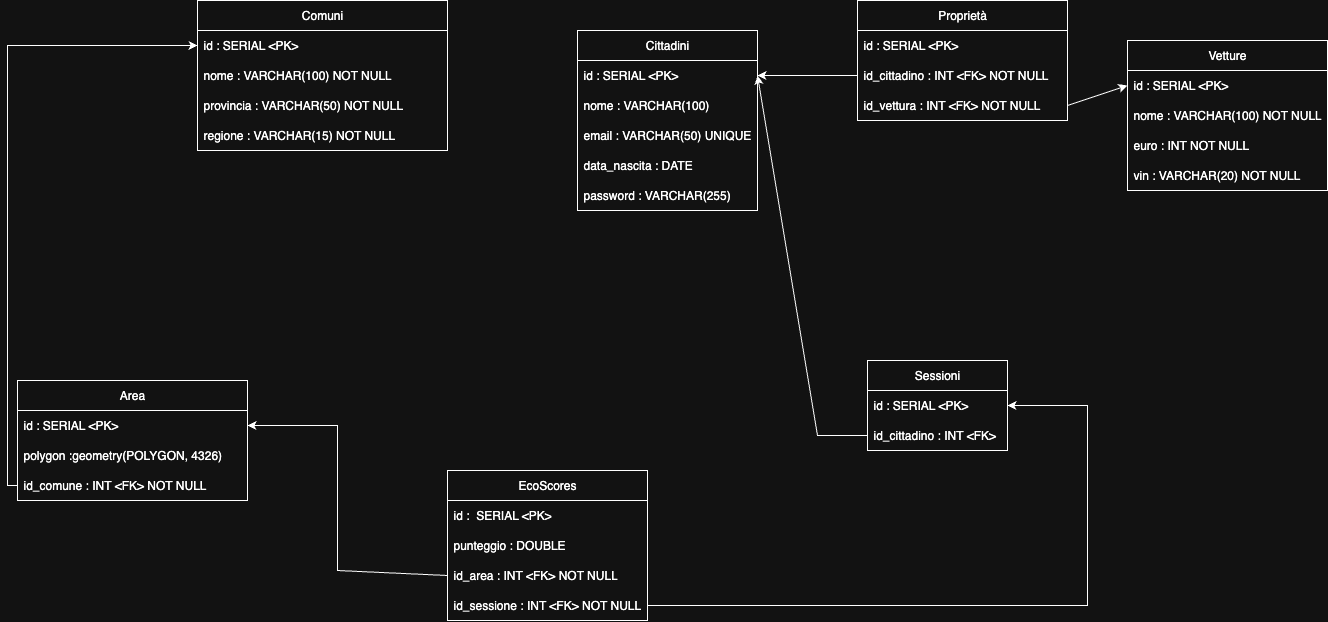

The diagram above was exported from draw.io. Its source (the exported page's mxGraphModel, read from the mxfile embedded in the PNG):
<mxGraphModel dx="736" dy="574" grid="1" gridSize="10" guides="1" tooltips="1" connect="1" arrows="1" fold="1" page="1" pageScale="1" pageWidth="827" pageHeight="1169" math="0" shadow="0">
  <root>
    <mxCell id="0" />
    <mxCell id="1" parent="0" />
    <mxCell id="dF8Ia3l994uDq2GCecpU-1" value="Comuni" style="swimlane;fontStyle=0;childLayout=stackLayout;horizontal=1;startSize=30;horizontalStack=0;resizeParent=1;resizeParentMax=0;resizeLast=0;collapsible=1;marginBottom=0;whiteSpace=wrap;html=1;" vertex="1" parent="1">
      <mxGeometry x="210" y="180" width="250" height="150" as="geometry" />
    </mxCell>
    <mxCell id="dF8Ia3l994uDq2GCecpU-2" value="id : SERIAL &amp;lt;PK&amp;gt;" style="text;strokeColor=none;fillColor=none;align=left;verticalAlign=middle;spacingLeft=4;spacingRight=4;overflow=hidden;points=[[0,0.5],[1,0.5]];portConstraint=eastwest;rotatable=0;whiteSpace=wrap;html=1;" vertex="1" parent="dF8Ia3l994uDq2GCecpU-1">
      <mxGeometry y="30" width="250" height="30" as="geometry" />
    </mxCell>
    <mxCell id="dF8Ia3l994uDq2GCecpU-3" value="nome : VARCHAR(100) NOT NULL" style="text;strokeColor=none;fillColor=none;align=left;verticalAlign=middle;spacingLeft=4;spacingRight=4;overflow=hidden;points=[[0,0.5],[1,0.5]];portConstraint=eastwest;rotatable=0;whiteSpace=wrap;html=1;" vertex="1" parent="dF8Ia3l994uDq2GCecpU-1">
      <mxGeometry y="60" width="250" height="30" as="geometry" />
    </mxCell>
    <mxCell id="dF8Ia3l994uDq2GCecpU-9" value="provincia : VARCHAR(50) NOT NULL" style="text;strokeColor=none;fillColor=none;align=left;verticalAlign=middle;spacingLeft=4;spacingRight=4;overflow=hidden;points=[[0,0.5],[1,0.5]];portConstraint=eastwest;rotatable=0;whiteSpace=wrap;html=1;" vertex="1" parent="dF8Ia3l994uDq2GCecpU-1">
      <mxGeometry y="90" width="250" height="30" as="geometry" />
    </mxCell>
    <mxCell id="dF8Ia3l994uDq2GCecpU-4" value="regione : VARCHAR(15) NOT NULL" style="text;strokeColor=none;fillColor=none;align=left;verticalAlign=middle;spacingLeft=4;spacingRight=4;overflow=hidden;points=[[0,0.5],[1,0.5]];portConstraint=eastwest;rotatable=0;whiteSpace=wrap;html=1;" vertex="1" parent="dF8Ia3l994uDq2GCecpU-1">
      <mxGeometry y="120" width="250" height="30" as="geometry" />
    </mxCell>
    <mxCell id="dF8Ia3l994uDq2GCecpU-5" value="Cittadini" style="swimlane;fontStyle=0;childLayout=stackLayout;horizontal=1;startSize=30;horizontalStack=0;resizeParent=1;resizeParentMax=0;resizeLast=0;collapsible=1;marginBottom=0;whiteSpace=wrap;html=1;" vertex="1" parent="1">
      <mxGeometry x="590" y="210" width="180" height="180" as="geometry" />
    </mxCell>
    <mxCell id="dF8Ia3l994uDq2GCecpU-6" value="id : SERIAL &amp;lt;PK&amp;gt;" style="text;strokeColor=none;fillColor=none;align=left;verticalAlign=middle;spacingLeft=4;spacingRight=4;overflow=hidden;points=[[0,0.5],[1,0.5]];portConstraint=eastwest;rotatable=0;whiteSpace=wrap;html=1;" vertex="1" parent="dF8Ia3l994uDq2GCecpU-5">
      <mxGeometry y="30" width="180" height="30" as="geometry" />
    </mxCell>
    <mxCell id="dF8Ia3l994uDq2GCecpU-10" value="nome : VARCHAR(100)" style="text;strokeColor=none;fillColor=none;align=left;verticalAlign=middle;spacingLeft=4;spacingRight=4;overflow=hidden;points=[[0,0.5],[1,0.5]];portConstraint=eastwest;rotatable=0;whiteSpace=wrap;html=1;" vertex="1" parent="dF8Ia3l994uDq2GCecpU-5">
      <mxGeometry y="60" width="180" height="30" as="geometry" />
    </mxCell>
    <mxCell id="dF8Ia3l994uDq2GCecpU-7" value="email : VARCHAR(50) UNIQUE" style="text;strokeColor=none;fillColor=none;align=left;verticalAlign=middle;spacingLeft=4;spacingRight=4;overflow=hidden;points=[[0,0.5],[1,0.5]];portConstraint=eastwest;rotatable=0;whiteSpace=wrap;html=1;" vertex="1" parent="dF8Ia3l994uDq2GCecpU-5">
      <mxGeometry y="90" width="180" height="30" as="geometry" />
    </mxCell>
    <mxCell id="dF8Ia3l994uDq2GCecpU-15" value="data_nascita : DATE" style="text;strokeColor=none;fillColor=none;align=left;verticalAlign=middle;spacingLeft=4;spacingRight=4;overflow=hidden;points=[[0,0.5],[1,0.5]];portConstraint=eastwest;rotatable=0;whiteSpace=wrap;html=1;" vertex="1" parent="dF8Ia3l994uDq2GCecpU-5">
      <mxGeometry y="120" width="180" height="30" as="geometry" />
    </mxCell>
    <mxCell id="dF8Ia3l994uDq2GCecpU-8" value="password : VARCHAR(255)" style="text;strokeColor=none;fillColor=none;align=left;verticalAlign=middle;spacingLeft=4;spacingRight=4;overflow=hidden;points=[[0,0.5],[1,0.5]];portConstraint=eastwest;rotatable=0;whiteSpace=wrap;html=1;" vertex="1" parent="dF8Ia3l994uDq2GCecpU-5">
      <mxGeometry y="150" width="180" height="30" as="geometry" />
    </mxCell>
    <mxCell id="dF8Ia3l994uDq2GCecpU-16" value="Area" style="swimlane;fontStyle=0;childLayout=stackLayout;horizontal=1;startSize=30;horizontalStack=0;resizeParent=1;resizeParentMax=0;resizeLast=0;collapsible=1;marginBottom=0;whiteSpace=wrap;html=1;" vertex="1" parent="1">
      <mxGeometry x="30" y="560" width="230" height="120" as="geometry" />
    </mxCell>
    <mxCell id="dF8Ia3l994uDq2GCecpU-17" value="id : SERIAL &amp;lt;PK&amp;gt;" style="text;strokeColor=none;fillColor=none;align=left;verticalAlign=middle;spacingLeft=4;spacingRight=4;overflow=hidden;points=[[0,0.5],[1,0.5]];portConstraint=eastwest;rotatable=0;whiteSpace=wrap;html=1;" vertex="1" parent="dF8Ia3l994uDq2GCecpU-16">
      <mxGeometry y="30" width="230" height="30" as="geometry" />
    </mxCell>
    <mxCell id="dF8Ia3l994uDq2GCecpU-95" value="polygon :geometry(POLYGON, 4326)" style="text;strokeColor=none;fillColor=none;align=left;verticalAlign=middle;spacingLeft=4;spacingRight=4;overflow=hidden;points=[[0,0.5],[1,0.5]];portConstraint=eastwest;rotatable=0;whiteSpace=wrap;html=1;" vertex="1" parent="dF8Ia3l994uDq2GCecpU-16">
      <mxGeometry y="60" width="230" height="30" as="geometry" />
    </mxCell>
    <mxCell id="dF8Ia3l994uDq2GCecpU-19" value="id_comune : INT &amp;lt;FK&amp;gt; NOT NULL" style="text;strokeColor=none;fillColor=none;align=left;verticalAlign=middle;spacingLeft=4;spacingRight=4;overflow=hidden;points=[[0,0.5],[1,0.5]];portConstraint=eastwest;rotatable=0;whiteSpace=wrap;html=1;" vertex="1" parent="dF8Ia3l994uDq2GCecpU-16">
      <mxGeometry y="90" width="230" height="30" as="geometry" />
    </mxCell>
    <mxCell id="dF8Ia3l994uDq2GCecpU-21" value="" style="endArrow=classic;html=1;rounded=0;exitX=0;exitY=0.5;exitDx=0;exitDy=0;entryX=0;entryY=0.5;entryDx=0;entryDy=0;" edge="1" parent="1" source="dF8Ia3l994uDq2GCecpU-19" target="dF8Ia3l994uDq2GCecpU-2">
      <mxGeometry width="50" height="50" relative="1" as="geometry">
        <mxPoint x="10" y="560" as="sourcePoint" />
        <mxPoint x="60" y="510" as="targetPoint" />
        <Array as="points">
          <mxPoint x="20" y="665" />
          <mxPoint x="20" y="225" />
        </Array>
      </mxGeometry>
    </mxCell>
    <mxCell id="dF8Ia3l994uDq2GCecpU-29" value="Vetture" style="swimlane;fontStyle=0;childLayout=stackLayout;horizontal=1;startSize=30;horizontalStack=0;resizeParent=1;resizeParentMax=0;resizeLast=0;collapsible=1;marginBottom=0;whiteSpace=wrap;html=1;" vertex="1" parent="1">
      <mxGeometry x="1140" y="220" width="200" height="150" as="geometry" />
    </mxCell>
    <mxCell id="dF8Ia3l994uDq2GCecpU-30" value="id : SERIAL &amp;lt;PK&amp;gt;" style="text;strokeColor=none;fillColor=none;align=left;verticalAlign=middle;spacingLeft=4;spacingRight=4;overflow=hidden;points=[[0,0.5],[1,0.5]];portConstraint=eastwest;rotatable=0;whiteSpace=wrap;html=1;" vertex="1" parent="dF8Ia3l994uDq2GCecpU-29">
      <mxGeometry y="30" width="200" height="30" as="geometry" />
    </mxCell>
    <mxCell id="dF8Ia3l994uDq2GCecpU-31" value="nome : VARCHAR(100) NOT NULL" style="text;strokeColor=none;fillColor=none;align=left;verticalAlign=middle;spacingLeft=4;spacingRight=4;overflow=hidden;points=[[0,0.5],[1,0.5]];portConstraint=eastwest;rotatable=0;whiteSpace=wrap;html=1;" vertex="1" parent="dF8Ia3l994uDq2GCecpU-29">
      <mxGeometry y="60" width="200" height="30" as="geometry" />
    </mxCell>
    <mxCell id="dF8Ia3l994uDq2GCecpU-33" value="euro : INT NOT NULL" style="text;strokeColor=none;fillColor=none;align=left;verticalAlign=middle;spacingLeft=4;spacingRight=4;overflow=hidden;points=[[0,0.5],[1,0.5]];portConstraint=eastwest;rotatable=0;whiteSpace=wrap;html=1;" vertex="1" parent="dF8Ia3l994uDq2GCecpU-29">
      <mxGeometry y="90" width="200" height="30" as="geometry" />
    </mxCell>
    <mxCell id="dF8Ia3l994uDq2GCecpU-97" value="vin : VARCHAR(20) NOT NULL" style="text;strokeColor=none;fillColor=none;align=left;verticalAlign=middle;spacingLeft=4;spacingRight=4;overflow=hidden;points=[[0,0.5],[1,0.5]];portConstraint=eastwest;rotatable=0;whiteSpace=wrap;html=1;" vertex="1" parent="dF8Ia3l994uDq2GCecpU-29">
      <mxGeometry y="120" width="200" height="30" as="geometry" />
    </mxCell>
    <mxCell id="dF8Ia3l994uDq2GCecpU-34" value="Proprietà" style="swimlane;fontStyle=0;childLayout=stackLayout;horizontal=1;startSize=30;horizontalStack=0;resizeParent=1;resizeParentMax=0;resizeLast=0;collapsible=1;marginBottom=0;whiteSpace=wrap;html=1;" vertex="1" parent="1">
      <mxGeometry x="870" y="180" width="210" height="120" as="geometry" />
    </mxCell>
    <mxCell id="dF8Ia3l994uDq2GCecpU-35" value="id : SERIAL &amp;lt;PK&amp;gt;" style="text;strokeColor=none;fillColor=none;align=left;verticalAlign=middle;spacingLeft=4;spacingRight=4;overflow=hidden;points=[[0,0.5],[1,0.5]];portConstraint=eastwest;rotatable=0;whiteSpace=wrap;html=1;" vertex="1" parent="dF8Ia3l994uDq2GCecpU-34">
      <mxGeometry y="30" width="210" height="30" as="geometry" />
    </mxCell>
    <mxCell id="dF8Ia3l994uDq2GCecpU-36" value="id_cittadino : INT &amp;lt;FK&amp;gt; NOT NULL" style="text;strokeColor=none;fillColor=none;align=left;verticalAlign=middle;spacingLeft=4;spacingRight=4;overflow=hidden;points=[[0,0.5],[1,0.5]];portConstraint=eastwest;rotatable=0;whiteSpace=wrap;html=1;" vertex="1" parent="dF8Ia3l994uDq2GCecpU-34">
      <mxGeometry y="60" width="210" height="30" as="geometry" />
    </mxCell>
    <mxCell id="dF8Ia3l994uDq2GCecpU-37" value="id_vettura : INT &amp;lt;FK&amp;gt;&amp;nbsp;NOT NULL" style="text;strokeColor=none;fillColor=none;align=left;verticalAlign=middle;spacingLeft=4;spacingRight=4;overflow=hidden;points=[[0,0.5],[1,0.5]];portConstraint=eastwest;rotatable=0;whiteSpace=wrap;html=1;" vertex="1" parent="dF8Ia3l994uDq2GCecpU-34">
      <mxGeometry y="90" width="210" height="30" as="geometry" />
    </mxCell>
    <mxCell id="dF8Ia3l994uDq2GCecpU-38" value="" style="endArrow=classic;html=1;rounded=0;exitX=0;exitY=0.5;exitDx=0;exitDy=0;entryX=1;entryY=0.5;entryDx=0;entryDy=0;" edge="1" parent="1" source="dF8Ia3l994uDq2GCecpU-36" target="dF8Ia3l994uDq2GCecpU-6">
      <mxGeometry width="50" height="50" relative="1" as="geometry">
        <mxPoint x="900" y="400" as="sourcePoint" />
        <mxPoint x="950" y="350" as="targetPoint" />
      </mxGeometry>
    </mxCell>
    <mxCell id="dF8Ia3l994uDq2GCecpU-39" value="" style="endArrow=classic;html=1;rounded=0;entryX=0;entryY=0.5;entryDx=0;entryDy=0;exitX=1;exitY=0.5;exitDx=0;exitDy=0;" edge="1" parent="1" source="dF8Ia3l994uDq2GCecpU-37" target="dF8Ia3l994uDq2GCecpU-30">
      <mxGeometry width="50" height="50" relative="1" as="geometry">
        <mxPoint x="900" y="400" as="sourcePoint" />
        <mxPoint x="950" y="350" as="targetPoint" />
      </mxGeometry>
    </mxCell>
    <mxCell id="dF8Ia3l994uDq2GCecpU-40" value="Sessioni" style="swimlane;fontStyle=0;childLayout=stackLayout;horizontal=1;startSize=30;horizontalStack=0;resizeParent=1;resizeParentMax=0;resizeLast=0;collapsible=1;marginBottom=0;whiteSpace=wrap;html=1;" vertex="1" parent="1">
      <mxGeometry x="880" y="540" width="140" height="90" as="geometry" />
    </mxCell>
    <mxCell id="dF8Ia3l994uDq2GCecpU-41" value="id : SERIAL &amp;lt;PK&amp;gt;" style="text;strokeColor=none;fillColor=none;align=left;verticalAlign=middle;spacingLeft=4;spacingRight=4;overflow=hidden;points=[[0,0.5],[1,0.5]];portConstraint=eastwest;rotatable=0;whiteSpace=wrap;html=1;" vertex="1" parent="dF8Ia3l994uDq2GCecpU-40">
      <mxGeometry y="30" width="140" height="30" as="geometry" />
    </mxCell>
    <mxCell id="dF8Ia3l994uDq2GCecpU-42" value="id_cittadino : INT &amp;lt;FK&amp;gt;" style="text;strokeColor=none;fillColor=none;align=left;verticalAlign=middle;spacingLeft=4;spacingRight=4;overflow=hidden;points=[[0,0.5],[1,0.5]];portConstraint=eastwest;rotatable=0;whiteSpace=wrap;html=1;" vertex="1" parent="dF8Ia3l994uDq2GCecpU-40">
      <mxGeometry y="60" width="140" height="30" as="geometry" />
    </mxCell>
    <mxCell id="dF8Ia3l994uDq2GCecpU-44" value="EcoScores" style="swimlane;fontStyle=0;childLayout=stackLayout;horizontal=1;startSize=30;horizontalStack=0;resizeParent=1;resizeParentMax=0;resizeLast=0;collapsible=1;marginBottom=0;whiteSpace=wrap;html=1;" vertex="1" parent="1">
      <mxGeometry x="460" y="650" width="200" height="150" as="geometry" />
    </mxCell>
    <mxCell id="dF8Ia3l994uDq2GCecpU-45" value="id :&amp;nbsp;&amp;nbsp;SERIAL &amp;lt;PK&amp;gt;" style="text;strokeColor=none;fillColor=none;align=left;verticalAlign=middle;spacingLeft=4;spacingRight=4;overflow=hidden;points=[[0,0.5],[1,0.5]];portConstraint=eastwest;rotatable=0;whiteSpace=wrap;html=1;" vertex="1" parent="dF8Ia3l994uDq2GCecpU-44">
      <mxGeometry y="30" width="200" height="30" as="geometry" />
    </mxCell>
    <mxCell id="dF8Ia3l994uDq2GCecpU-46" value="punteggio : DOUBLE" style="text;strokeColor=none;fillColor=none;align=left;verticalAlign=middle;spacingLeft=4;spacingRight=4;overflow=hidden;points=[[0,0.5],[1,0.5]];portConstraint=eastwest;rotatable=0;whiteSpace=wrap;html=1;" vertex="1" parent="dF8Ia3l994uDq2GCecpU-44">
      <mxGeometry y="60" width="200" height="30" as="geometry" />
    </mxCell>
    <mxCell id="dF8Ia3l994uDq2GCecpU-47" value="id_area : INT &amp;lt;FK&amp;gt; NOT NULL" style="text;strokeColor=none;fillColor=none;align=left;verticalAlign=middle;spacingLeft=4;spacingRight=4;overflow=hidden;points=[[0,0.5],[1,0.5]];portConstraint=eastwest;rotatable=0;whiteSpace=wrap;html=1;" vertex="1" parent="dF8Ia3l994uDq2GCecpU-44">
      <mxGeometry y="90" width="200" height="30" as="geometry" />
    </mxCell>
    <mxCell id="dF8Ia3l994uDq2GCecpU-101" value="id_sessione : INT &amp;lt;FK&amp;gt; NOT NULL" style="text;strokeColor=none;fillColor=none;align=left;verticalAlign=middle;spacingLeft=4;spacingRight=4;overflow=hidden;points=[[0,0.5],[1,0.5]];portConstraint=eastwest;rotatable=0;whiteSpace=wrap;html=1;" vertex="1" parent="dF8Ia3l994uDq2GCecpU-44">
      <mxGeometry y="120" width="200" height="30" as="geometry" />
    </mxCell>
    <mxCell id="dF8Ia3l994uDq2GCecpU-98" value="" style="endArrow=classic;html=1;rounded=0;entryX=1;entryY=0.5;entryDx=0;entryDy=0;exitX=0;exitY=0.5;exitDx=0;exitDy=0;" edge="1" parent="1" source="dF8Ia3l994uDq2GCecpU-42" target="dF8Ia3l994uDq2GCecpU-6">
      <mxGeometry width="50" height="50" relative="1" as="geometry">
        <mxPoint x="510" y="490" as="sourcePoint" />
        <mxPoint x="560" y="440" as="targetPoint" />
        <Array as="points">
          <mxPoint x="830" y="615" />
        </Array>
      </mxGeometry>
    </mxCell>
    <mxCell id="dF8Ia3l994uDq2GCecpU-100" value="" style="endArrow=classic;html=1;rounded=0;entryX=1;entryY=0.5;entryDx=0;entryDy=0;exitX=0;exitY=0.5;exitDx=0;exitDy=0;" edge="1" parent="1" source="dF8Ia3l994uDq2GCecpU-47" target="dF8Ia3l994uDq2GCecpU-17">
      <mxGeometry width="50" height="50" relative="1" as="geometry">
        <mxPoint x="450" y="660" as="sourcePoint" />
        <mxPoint x="500" y="610" as="targetPoint" />
        <Array as="points">
          <mxPoint x="350" y="750" />
          <mxPoint x="350" y="605" />
        </Array>
      </mxGeometry>
    </mxCell>
    <mxCell id="dF8Ia3l994uDq2GCecpU-102" value="" style="endArrow=classic;html=1;rounded=0;exitX=1;exitY=0.5;exitDx=0;exitDy=0;entryX=1;entryY=0.5;entryDx=0;entryDy=0;" edge="1" parent="1" source="dF8Ia3l994uDq2GCecpU-101" target="dF8Ia3l994uDq2GCecpU-41">
      <mxGeometry width="50" height="50" relative="1" as="geometry">
        <mxPoint x="450" y="660" as="sourcePoint" />
        <mxPoint x="500" y="610" as="targetPoint" />
        <Array as="points">
          <mxPoint x="1100" y="785" />
          <mxPoint x="1100" y="585" />
        </Array>
      </mxGeometry>
    </mxCell>
  </root>
</mxGraphModel>